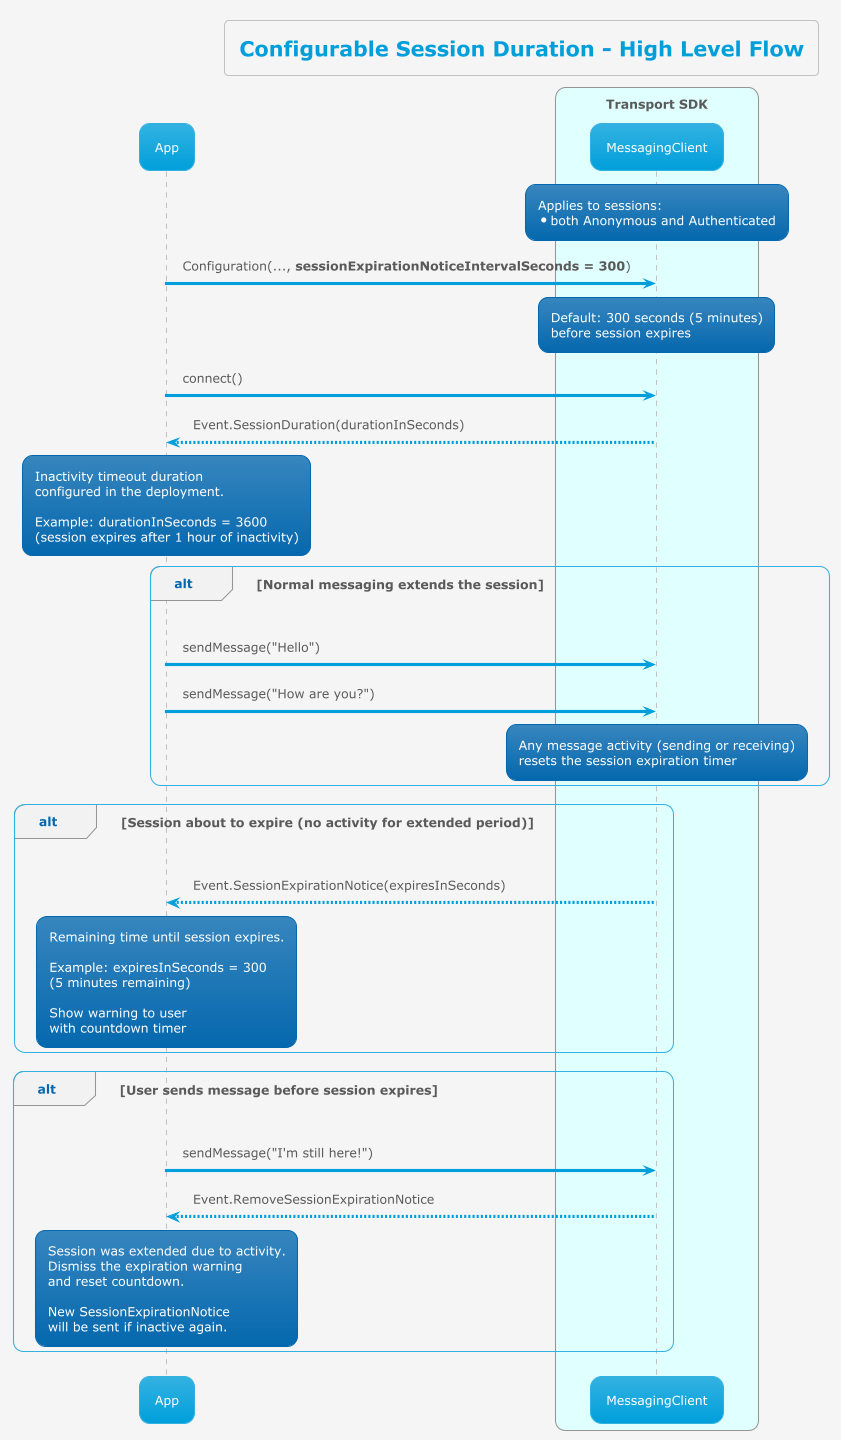

The diagram above was rendered by PlantUML. Its source (embedded in the PNG):
@startuml
'https://plantuml.com/sequence-diagram

!theme bluegray
!pragma teoz true

skinparam backgroundColor #whitesmoke
title Configurable Session Duration - High Level Flow

participant App
box "Transport SDK" #lightcyan
participant MessagingClient
end box

rnote over MessagingClient
  Applies to sessions:
  * both Anonymous and Authenticated
end rnote

App -> MessagingClient: Configuration(..., **sessionExpirationNoticeIntervalSeconds = 300**)
rnote over MessagingClient
  Default: 300 seconds (5 minutes)
  before session expires
end rnote

App -> MessagingClient: connect()
MessagingClient --> App: Event.SessionDuration(durationInSeconds)
rnote over App
  Inactivity timeout duration
  configured in the deployment.
  
  Example: durationInSeconds = 3600
  (session expires after 1 hour of inactivity)
end rnote

alt Normal messaging extends the session
    App -> MessagingClient: sendMessage("Hello")
    App -> MessagingClient: sendMessage("How are you?")
    rnote over MessagingClient
      Any message activity (sending or receiving)
      resets the session expiration timer
    end rnote
end

alt Session about to expire (no activity for extended period)
    MessagingClient --> App: Event.SessionExpirationNotice(expiresInSeconds)
    rnote over App
      Remaining time until session expires.
      
      Example: expiresInSeconds = 300
      (5 minutes remaining)
      
      Show warning to user
      with countdown timer
    end rnote
end

alt User sends message before session expires
    App -> MessagingClient: sendMessage("I'm still here!")
    MessagingClient --> App: Event.RemoveSessionExpirationNotice
    rnote over App
      Session was extended due to activity.
      Dismiss the expiration warning
      and reset countdown.
      
      New SessionExpirationNotice
      will be sent if inactive again.
    end rnote
end

@enduml